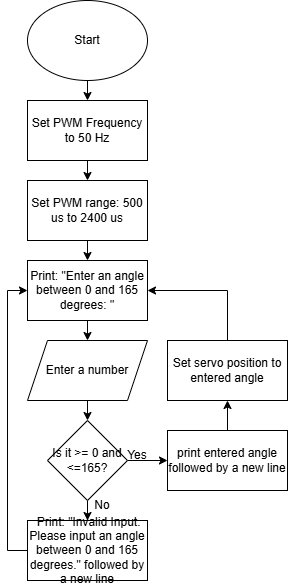

The diagram above was exported from draw.io. Its source (the exported page's mxGraphModel, read from the mxfile embedded in the PNG):
<mxGraphModel dx="1426" dy="785" grid="1" gridSize="10" guides="1" tooltips="1" connect="1" arrows="1" fold="1" page="1" pageScale="1" pageWidth="850" pageHeight="1100" math="0" shadow="0">
  <root>
    <mxCell id="0" />
    <mxCell id="1" parent="0" />
    <mxCell id="Js88oK5to2AeNKxMos92-19" edge="1" parent="1" source="Js88oK5to2AeNKxMos92-1" style="edgeStyle=orthogonalEdgeStyle;rounded=0;orthogonalLoop=1;jettySize=auto;html=1;exitX=0.5;exitY=1;exitDx=0;exitDy=0;entryX=0.5;entryY=0;entryDx=0;entryDy=0;" target="Js88oK5to2AeNKxMos92-3">
      <mxGeometry relative="1" as="geometry" />
    </mxCell>
    <mxCell id="Js88oK5to2AeNKxMos92-1" parent="1" style="ellipse;whiteSpace=wrap;html=1;" value="Start" vertex="1">
      <mxGeometry height="80" width="120" x="380" y="20" as="geometry" />
    </mxCell>
    <mxCell id="Js88oK5to2AeNKxMos92-16" edge="1" parent="1" source="Js88oK5to2AeNKxMos92-2" style="edgeStyle=orthogonalEdgeStyle;rounded=0;orthogonalLoop=1;jettySize=auto;html=1;exitX=0.5;exitY=1;exitDx=0;exitDy=0;entryX=0.5;entryY=0;entryDx=0;entryDy=0;" target="Js88oK5to2AeNKxMos92-7">
      <mxGeometry relative="1" as="geometry" />
    </mxCell>
    <mxCell id="Js88oK5to2AeNKxMos92-2" parent="1" style="shape=parallelogram;perimeter=parallelogramPerimeter;whiteSpace=wrap;html=1;fixedSize=1;" value="Enter a number" vertex="1">
      <mxGeometry height="60" width="120" x="380" y="360" as="geometry" />
    </mxCell>
    <mxCell id="Js88oK5to2AeNKxMos92-18" edge="1" parent="1" source="Js88oK5to2AeNKxMos92-3" style="edgeStyle=orthogonalEdgeStyle;rounded=0;orthogonalLoop=1;jettySize=auto;html=1;exitX=0.5;exitY=1;exitDx=0;exitDy=0;entryX=0.5;entryY=0;entryDx=0;entryDy=0;" target="Js88oK5to2AeNKxMos92-4">
      <mxGeometry relative="1" as="geometry" />
    </mxCell>
    <mxCell id="Js88oK5to2AeNKxMos92-3" parent="1" style="rounded=0;whiteSpace=wrap;html=1;" value="Set PWM Frequency to 50 Hz" vertex="1">
      <mxGeometry height="60" width="120" x="380" y="120" as="geometry" />
    </mxCell>
    <mxCell id="Js88oK5to2AeNKxMos92-17" edge="1" parent="1" source="Js88oK5to2AeNKxMos92-4" style="edgeStyle=orthogonalEdgeStyle;rounded=0;orthogonalLoop=1;jettySize=auto;html=1;exitX=0.5;exitY=1;exitDx=0;exitDy=0;entryX=0.5;entryY=0;entryDx=0;entryDy=0;" target="Js88oK5to2AeNKxMos92-5">
      <mxGeometry relative="1" as="geometry" />
    </mxCell>
    <mxCell id="Js88oK5to2AeNKxMos92-4" parent="1" style="rounded=0;whiteSpace=wrap;html=1;" value="Set PWM range: 500 us to 2400 us" vertex="1">
      <mxGeometry height="60" width="120" x="380" y="200" as="geometry" />
    </mxCell>
    <mxCell id="Js88oK5to2AeNKxMos92-15" edge="1" parent="1" source="Js88oK5to2AeNKxMos92-5" style="edgeStyle=orthogonalEdgeStyle;rounded=0;orthogonalLoop=1;jettySize=auto;html=1;exitX=0.5;exitY=1;exitDx=0;exitDy=0;entryX=0.5;entryY=0;entryDx=0;entryDy=0;" target="Js88oK5to2AeNKxMos92-2">
      <mxGeometry relative="1" as="geometry" />
    </mxCell>
    <mxCell id="Js88oK5to2AeNKxMos92-5" parent="1" style="rounded=0;whiteSpace=wrap;html=1;" value="Print: &quot;Enter an angle between 0 and 165 degrees: &quot;" vertex="1">
      <mxGeometry height="60" width="120" x="380" y="280" as="geometry" />
    </mxCell>
    <mxCell id="Js88oK5to2AeNKxMos92-13" edge="1" parent="1" source="Js88oK5to2AeNKxMos92-6" style="edgeStyle=orthogonalEdgeStyle;rounded=0;orthogonalLoop=1;jettySize=auto;html=1;exitX=0.5;exitY=0;exitDx=0;exitDy=0;entryX=0.5;entryY=1;entryDx=0;entryDy=0;" target="Js88oK5to2AeNKxMos92-12">
      <mxGeometry relative="1" as="geometry" />
    </mxCell>
    <mxCell id="Js88oK5to2AeNKxMos92-6" parent="1" style="rounded=0;whiteSpace=wrap;html=1;" value="print entered angle followed by a new line" vertex="1">
      <mxGeometry height="60" width="120" x="520" y="450" as="geometry" />
    </mxCell>
    <mxCell id="Js88oK5to2AeNKxMos92-9" edge="1" parent="1" source="Js88oK5to2AeNKxMos92-7" style="edgeStyle=orthogonalEdgeStyle;rounded=0;orthogonalLoop=1;jettySize=auto;html=1;exitX=0.5;exitY=1;exitDx=0;exitDy=0;entryX=0.5;entryY=0;entryDx=0;entryDy=0;" target="Js88oK5to2AeNKxMos92-8">
      <mxGeometry relative="1" as="geometry" />
    </mxCell>
    <mxCell id="Js88oK5to2AeNKxMos92-10" edge="1" parent="1" source="Js88oK5to2AeNKxMos92-7" style="edgeStyle=orthogonalEdgeStyle;rounded=0;orthogonalLoop=1;jettySize=auto;html=1;exitX=1;exitY=0.5;exitDx=0;exitDy=0;entryX=0;entryY=0.5;entryDx=0;entryDy=0;" target="Js88oK5to2AeNKxMos92-6">
      <mxGeometry relative="1" as="geometry" />
    </mxCell>
    <mxCell id="Js88oK5to2AeNKxMos92-7" parent="1" style="rhombus;whiteSpace=wrap;html=1;" value="Is it &amp;gt;= 0 and &amp;lt;=165?" vertex="1">
      <mxGeometry height="80" width="80" x="400" y="440" as="geometry" />
    </mxCell>
    <mxCell id="Js88oK5to2AeNKxMos92-11" edge="1" parent="1" source="Js88oK5to2AeNKxMos92-8" style="edgeStyle=orthogonalEdgeStyle;rounded=0;orthogonalLoop=1;jettySize=auto;html=1;exitX=0;exitY=0.5;exitDx=0;exitDy=0;entryX=0;entryY=0.5;entryDx=0;entryDy=0;" target="Js88oK5to2AeNKxMos92-5">
      <mxGeometry relative="1" as="geometry" />
    </mxCell>
    <mxCell id="Js88oK5to2AeNKxMos92-8" parent="1" style="rounded=0;whiteSpace=wrap;html=1;" value="&amp;nbsp;Print: &quot;Invalid Input. Please input an angle between 0 and 165 degrees.&quot; followed by a new line" vertex="1">
      <mxGeometry height="60" width="120" x="380" y="540" as="geometry" />
    </mxCell>
    <mxCell id="Js88oK5to2AeNKxMos92-14" edge="1" parent="1" source="Js88oK5to2AeNKxMos92-12" style="edgeStyle=orthogonalEdgeStyle;rounded=0;orthogonalLoop=1;jettySize=auto;html=1;exitX=0.5;exitY=0;exitDx=0;exitDy=0;entryX=1;entryY=0.5;entryDx=0;entryDy=0;" target="Js88oK5to2AeNKxMos92-5">
      <mxGeometry relative="1" as="geometry" />
    </mxCell>
    <mxCell id="Js88oK5to2AeNKxMos92-12" parent="1" style="rounded=0;whiteSpace=wrap;html=1;" value="Set servo position to entered angle" vertex="1">
      <mxGeometry height="60" width="120" x="520" y="360" as="geometry" />
    </mxCell>
    <mxCell id="Js88oK5to2AeNKxMos92-20" parent="1" style="text;html=1;whiteSpace=wrap;strokeColor=none;fillColor=none;align=center;verticalAlign=middle;rounded=0;" value="Yes" vertex="1">
      <mxGeometry height="30" width="60" x="460" y="460" as="geometry" />
    </mxCell>
    <mxCell id="Js88oK5to2AeNKxMos92-21" parent="1" style="text;html=1;whiteSpace=wrap;strokeColor=none;fillColor=none;align=center;verticalAlign=middle;rounded=0;" value="No" vertex="1">
      <mxGeometry height="30" width="60" x="425" y="510" as="geometry" />
    </mxCell>
  </root>
</mxGraphModel>